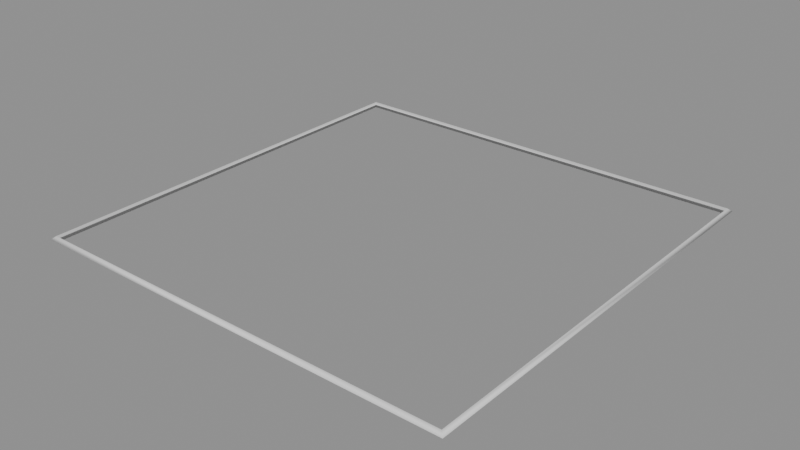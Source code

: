 # Source: GeoNodeRectangle.blend  (saved by Blender 5.1.30; exported with 4.5.12 LTS)
import bpy
from mathutils import Matrix  # noqa: F401  (used for matrix-valued properties, if any)

bpy.ops.wm.read_factory_settings(use_empty=True)
scene = bpy.context.scene
scene.name = 'Scene'

# ---- collections
col_collection = bpy.data.collections.new('Collection'); scene.collection.children.link(col_collection)

# ---- node groups
ng_geonoderectangle = bpy.data.node_groups.new('GeoNodeRectangle', 'GeometryNodeTree')
_s = ng_geonoderectangle.interface.new_socket(name='Geometry', in_out='OUTPUT', socket_type='NodeSocketGeometry')
_s = ng_geonoderectangle.interface.new_socket(name='Geometry', in_out='INPUT', socket_type='NodeSocketGeometry')
_s = ng_geonoderectangle.interface.new_socket(name='Dim X', in_out='INPUT', socket_type='NodeSocketFloat')
_s.subtype = 'DISTANCE'
_s = ng_geonoderectangle.interface.new_socket(name='Dim Y', in_out='INPUT', socket_type='NodeSocketFloat')
_s.subtype = 'DISTANCE'
_s = ng_geonoderectangle.interface.new_socket(name='Line Thickness', in_out='INPUT', socket_type='NodeSocketFloat')
_s.subtype = 'DISTANCE'
_s = ng_geonoderectangle.interface.new_socket(name='Include X', in_out='INPUT', socket_type='NodeSocketBool')
_s = ng_geonoderectangle.interface.new_socket(name='Text', in_out='INPUT', socket_type='NodeSocketString')
_s = ng_geonoderectangle.interface.new_socket(name='Text Size', in_out='INPUT', socket_type='NodeSocketFloat')
_s.subtype = 'DISTANCE'
_s = ng_geonoderectangle.interface.new_socket(name='Text Y Offset', in_out='INPUT', socket_type='NodeSocketFloat')
_s.subtype = 'DISTANCE'
_s = ng_geonoderectangle.interface.new_socket(name='Material', in_out='INPUT', socket_type='NodeSocketMaterial')
_s = ng_geonoderectangle.interface.new_socket(name='Cutout Size', in_out='INPUT', socket_type='NodeSocketVector')
_s.subtype = 'TRANSLATION'
_s.min_value = 0.0
_s = ng_geonoderectangle.interface.new_socket(name='Cutout Location', in_out='INPUT', socket_type='NodeSocketVector')
_s.subtype = 'TRANSLATION'
ng_geonoderectangle.is_modifier = True
_N = ng_geonoderectangle.nodes; _L = ng_geonoderectangle.links
n0 = _N.new('NodeGroupInput'); n0.name = 'Group Input'; n0.location = (240, -280)
n1 = _N.new('NodeGroupOutput'); n1.name = 'Group Output'; n1.location = (2940, -360)
n2 = _N.new('GeometryNodeJoinGeometry'); n2.name = 'Join Geometry'; n2.location = (2400, -240)
n3 = _N.new('NodeGroupInput'); n3.name = 'Group Input.004'; n3.location = (2400, -460)
n4 = _N.new('GeometryNodeSetMaterial'); n4.name = 'Set Material'; n4.location = (2680, -360)
n5 = _N.new('GeometryNodeCurvePrimitiveQuadrilateral'); n5.name = 'Quadrilateral'; n5.location = (740, -320)
n5.hide = True
n6 = _N.new('GeometryNodeCurveToMesh'); n6.name = 'Curve to Mesh'; n6.location = (1140, -300)
n6.hide = True
n7 = _N.new('GeometryNodeCurvePrimitiveCircle'); n7.name = 'Curve Circle'; n7.location = (740, -360)
n7.hide = True
n7.inputs[0].default_value = 3
n8 = _N.new('GeometryNodeTransform'); n8.name = 'Transform Geometry.003'; n8.location = (1300, -360)
n8.hide = True
n9 = _N.new('ShaderNodeCombineXYZ'); n9.name = 'Combine XYZ'; n9.location = (1100, -440)
n9.hide = True
n10 = _N.new('ShaderNodeMath'); n10.name = 'Math.002'; n10.location = (560, -440)
n10.hide = True
n10.operation = 'DIVIDE'
n10.inputs[1].default_value = 2.0
n11 = _N.new('ShaderNodeMath'); n11.name = 'Math.004'; n11.location = (560, -480)
n11.hide = True
n11.operation = 'DIVIDE'
n11.inputs[1].default_value = 2.0
n12 = _N.new('GeometryNodeCurvePrimitiveLine'); n12.name = 'Curve Line'; n12.location = (840, -620)
n12.hide = True
n13 = _N.new('GeometryNodeCurveToMesh'); n13.name = 'Curve to Mesh.001'; n13.location = (1300, -600)
n13.hide = True
n14 = _N.new('ShaderNodeCombineXYZ'); n14.name = 'Combine XYZ.001'; n14.location = (580, -640)
n14.hide = True
n15 = _N.new('GeometryNodeCurvePrimitiveLine'); n15.name = 'Curve Line.001'; n15.location = (840, -860)
n15.hide = True
n16 = _N.new('GeometryNodeCurveToMesh'); n16.name = 'Curve to Mesh.002'; n16.location = (1240, -740)
n17 = _N.new('ShaderNodeCombineXYZ'); n17.name = 'Combine XYZ.002'; n17.location = (580, -900)
n17.hide = True
n18 = _N.new('ShaderNodeCombineXYZ'); n18.name = 'Combine XYZ.003'; n18.location = (580, -840)
n18.hide = True
n19 = _N.new('GeometryNodeSwitch'); n19.name = 'Switch'; n19.location = (1680, -620)
n20 = _N.new('GeometryNodeJoinGeometry'); n20.name = 'Join Geometry.001'; n20.location = (1480, -680)
n21 = _N.new('NodeGroupInput'); n21.name = 'Group Input.001'; n21.location = (1440, -860)
n22 = _N.new('GeometryNodeStringToCurves'); n22.name = 'String to Curves'; n22.location = (1380, 240)
n22.width = 220
n22.hide = True
n22.font = None
n22.align_x = 'CENTER'
n22.align_y = 'MIDDLE'
n23 = _N.new('NodeGroupInput'); n23.name = 'Group Input.002'; n23.location = (1000, 220)
n24 = _N.new('GeometryNodeFillCurve'); n24.name = 'Fill Curve'; n24.location = (1660, 280)
n25 = _N.new('GeometryNodeTransform'); n25.name = 'Transform Geometry.004'; n25.location = (2020, 100)
n25.hide = True
n26 = _N.new('ShaderNodeCombineXYZ'); n26.name = 'Combine XYZ.004'; n26.location = (1780, 60)
n27 = _N.new('ShaderNodeMath'); n27.name = 'Math'; n27.location = (1460, 100)
n27.hide = True
n27.operation = 'DIVIDE'
n27.inputs[1].default_value = 2.0
n28 = _N.new('ShaderNodeMath'); n28.name = 'Math.001'; n28.location = (1420, 0)
n28.hide = True
n28.operation = 'DIVIDE'
n28.inputs[1].default_value = 2.0
n29 = _N.new('GeometryNodeMeshCube'); n29.name = 'Cube'; n29.location = (1680, -800)
n29.hide = True
n30 = _N.new('GeometryNodeMeshBoolean'); n30.name = 'Mesh Boolean'; n30.location = (2140, -260)
n30.hide = True
n31 = _N.new('GeometryNodeTransform'); n31.name = 'Transform Geometry'; n31.location = (1900, -720)
n32 = _N.new('ShaderNodeMath'); n32.name = 'Math.003'; n32.location = (1580, -80)
n32.hide = True
n33 = _N.new('GeometryNodeInputNamedAttribute'); n33.name = 'Named Attribute'; n33.location = (780, -240)
n33.hide = True
n33.inputs[0].default_value = 'radius'
n34 = _N.new('GeometryNodeSwitch'); n34.name = 'Switch.001'; n34.location = (980, -240)
n34.hide = True
n34.input_type = 'FLOAT'
n34.inputs[1].default_value = 1.0
n35 = _N.new('GeometryNodeInputNamedAttribute'); n35.name = 'Named Attribute.001'; n35.location = (820, -960)
n35.hide = True
n35.inputs[0].default_value = 'radius'
n36 = _N.new('GeometryNodeSwitch'); n36.name = 'Switch.002'; n36.location = (1020, -960)
n36.hide = True
n36.input_type = 'FLOAT'
n36.inputs[1].default_value = 1.0
n37 = _N.new('GeometryNodeInputNamedAttribute'); n37.name = 'Named Attribute.002'; n37.location = (840, -720)
n37.hide = True
n37.inputs[0].default_value = 'radius'
n38 = _N.new('GeometryNodeSwitch'); n38.name = 'Switch.003'; n38.location = (1100, -680)
n38.hide = True
n38.input_type = 'FLOAT'
n38.inputs[1].default_value = 1.0
_L.new(n4.outputs[0], n1.inputs[0])
_L.new(n2.outputs[0], n4.inputs[0])
_L.new(n3.outputs[8], n4.inputs[2])
_L.new(n5.outputs[0], n6.inputs[0])
_L.new(n7.outputs[0], n6.inputs[1])
_L.new(n0.outputs[3], n7.inputs[4])
_L.new(n30.outputs[0], n2.inputs[0])
_L.new(n6.outputs[0], n8.inputs[0])
_L.new(n0.outputs[1], n5.inputs[0])
_L.new(n0.outputs[2], n5.inputs[1])
_L.new(n9.outputs[0], n8.inputs[1])
_L.new(n0.outputs[1], n10.inputs[0])
_L.new(n10.outputs[0], n9.inputs[0])
_L.new(n0.outputs[2], n11.inputs[0])
_L.new(n11.outputs[0], n9.inputs[1])
_L.new(n12.outputs[0], n13.inputs[0])
_L.new(n7.outputs[0], n13.inputs[1])
_L.new(n14.outputs[0], n12.inputs[1])
_L.new(n0.outputs[1], n14.inputs[0])
_L.new(n0.outputs[2], n14.inputs[1])
_L.new(n15.outputs[0], n16.inputs[0])
_L.new(n17.outputs[0], n15.inputs[1])
_L.new(n18.outputs[0], n15.inputs[0])
_L.new(n0.outputs[1], n18.inputs[0])
_L.new(n0.outputs[2], n17.inputs[1])
_L.new(n7.outputs[0], n16.inputs[1])
_L.new(n16.outputs[0], n20.inputs[0])
_L.new(n13.outputs[0], n20.inputs[0])
_L.new(n20.outputs[0], n19.inputs[2])
_L.new(n21.outputs[4], n19.inputs[0])
_L.new(n19.outputs[0], n2.inputs[0])
_L.new(n23.outputs[5], n22.inputs[0])
_L.new(n25.outputs[0], n2.inputs[0])
_L.new(n22.outputs[0], n24.inputs[0])
_L.new(n23.outputs[6], n22.inputs[1])
_L.new(n24.outputs[0], n25.inputs[0])
_L.new(n26.outputs[0], n25.inputs[1])
_L.new(n23.outputs[1], n27.inputs[0])
_L.new(n27.outputs[0], n26.inputs[0])
_L.new(n23.outputs[2], n28.inputs[0])
_L.new(n32.outputs[0], n26.inputs[1])
_L.new(n8.outputs[0], n30.inputs[0])
_L.new(n31.outputs[0], n30.inputs[1])
_L.new(n29.outputs[0], n31.inputs[0])
_L.new(n21.outputs[9], n29.inputs[0])
_L.new(n21.outputs[10], n31.inputs[1])
_L.new(n28.outputs[0], n32.inputs[0])
_L.new(n23.outputs[7], n32.inputs[1])
_L.new(n33.outputs[1], n34.inputs[0])
_L.new(n33.outputs[0], n34.inputs[2])
_L.new(n34.outputs[0], n6.inputs[2])
_L.new(n35.outputs[1], n36.inputs[0])
_L.new(n35.outputs[0], n36.inputs[2])
_L.new(n36.outputs[0], n16.inputs[2])
_L.new(n37.outputs[1], n38.inputs[0])
_L.new(n37.outputs[0], n38.inputs[2])
_L.new(n38.outputs[0], n13.inputs[2])
n1.is_active_output = True

# ---- meshes
me_cube = bpy.data.meshes.new('Cube')
me_cube.from_pydata([(-0.3048, -0.3048, -0.3048), (-0.3048, -0.3048, 0.3048), (-0.3048, 0.3048, -0.3048), (-0.3048, 0.3048, 0.3048), (0.3048, -0.3048, -0.3048), (0.3048, -0.3048, 0.3048), (0.3048, 0.3048, -0.3048), (0.3048, 0.3048, 0.3048)], [], [(0, 1, 3, 2), (2, 3, 7, 6), (6, 7, 5, 4), (4, 5, 1, 0), (2, 6, 4, 0), (7, 3, 1, 5)])
_uv = me_cube.uv_layers.new(name='UVMap')
_uv.uv.foreach_set('vector', [0.375, 0.0, 0.625, 0.0, 0.625, 0.25, 0.375, 0.25, 0.375, 0.25, 0.625, 0.25, 0.625, 0.5, 0.375, 0.5, 0.375, 0.5, 0.625, 0.5, 0.625, 0.75, 0.375, 0.75, 0.375, 0.75, 0.625, 0.75, 0.625, 1.0, 0.375, 1.0, 0.125, 0.5, 0.375, 0.5, 0.375, 0.75, 0.125, 0.75, 0.625, 0.5, 0.875, 0.5, 0.875, 0.75, 0.625, 0.75])
me_cube.update()

# ---- objects
ob_geonoderectangle = bpy.data.objects.new('GeoNodeRectangle', me_cube)

# ---- transforms, parenting, visibility, modifiers, constraints
ob_geonoderectangle.location = (0.0, 0.0, 0.0)
ob_geonoderectangle.color = (0.0, 0.0, 0.0, 1.0)
_m = ob_geonoderectangle.modifiers.new('GeometryNodes', 'NODES')
_m.node_group = ng_geonoderectangle
_gi = [s.identifier for s in ng_geonoderectangle.interface.items_tree if s.item_type == 'SOCKET' and s.in_out == 'INPUT']
_m[_gi[1]] = 0.3048  # 'Dim X'
_m[_gi[2]] = 0.3048  # 'Dim Y'
_m[_gi[3]] = 0.00254  # 'Line Thickness'
_m[_gi[5]] = 'TEXT'  # 'Text'
_m[_gi[6]] = 0.09398  # 'Text Size'
_m[_gi[8]] = None  # 'Material'

# ---- collection membership
col_collection.objects.link(ob_geonoderectangle)

# ---- scene / render settings (as saved in the file)
scene.frame_start = 1; scene.frame_end = 250; scene.frame_set(32)
scene.render.engine = 'BLENDER_EEVEE_NEXT'
scene.render.bake_bias = 0.0
scene.render.bake_samples = 0
scene.eevee.use_raytracing = True
bpy.context.view_layer.update()

# ---- added for rendering (the .blend has no active camera and no usable light): camera, sun + grey world if the file has none
cam_auto = bpy.data.cameras.new('AutoCamera')
cam_auto.lens = 50.0
cam_auto.sensor_width = 36.0
cam_auto.clip_end = 1000.0
ob_auto_camera = bpy.data.objects.new('AutoCamera', cam_auto)
scene.collection.objects.link(ob_auto_camera)
ob_auto_camera.location = (0.555941, -0.331849, 0.322833)
ob_auto_camera.rotation_euler = (1.09748, -7.21219e-08, 0.694738)
scene.camera = ob_auto_camera
light_auto_sun = bpy.data.lights.new('AutoSun', 'SUN')
light_auto_sun.energy = 3.0
light_auto_sun.angle = 0.0523599
ob_auto_sun = bpy.data.objects.new('AutoSun', light_auto_sun)
scene.collection.objects.link(ob_auto_sun)
ob_auto_sun.rotation_euler = (0.872665, 0.174533, 0.523599)
if scene.world is None:
    world_auto = bpy.data.worlds.new('AutoWorld')
    world_auto.color = (0.3, 0.3, 0.3)
    scene.world = world_auto
bpy.context.view_layer.update()
